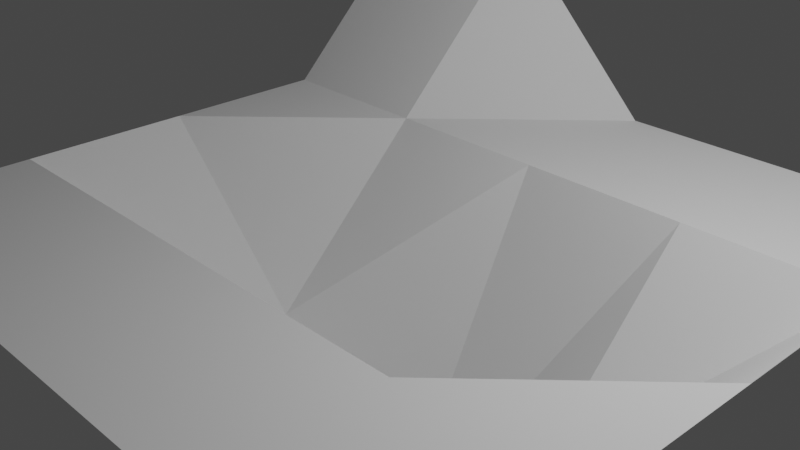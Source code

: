 # Source: blenderfile.blend  (saved by Blender 3.5.10; exported with 4.5.12 LTS)
import bpy
from mathutils import Matrix  # noqa: F401  (used for matrix-valued properties, if any)

bpy.ops.wm.read_factory_settings(use_empty=True)
scene = bpy.context.scene
scene.name = 'Scene'

# ---- collections
col_collection = bpy.data.collections.new('Collection'); scene.collection.children.link(col_collection)

# ---- world
world_world = bpy.data.worlds.new('World'); scene.world = world_world
world_world.use_nodes = True; world_world.node_tree.nodes.clear()
_N = world_world.node_tree.nodes; _L = world_world.node_tree.links
n0 = _N.new('ShaderNodeOutputWorld'); n0.name = 'World Output'; n0.location = (300, 300)
n1 = _N.new('ShaderNodeBackground'); n1.name = 'Background'; n1.location = (10, 300)
n1.inputs[0].default_value = (0.05088, 0.05088, 0.05088, 1.0)
_L.new(n1.outputs[0], n0.inputs[0])
n0.is_active_output = True
world_world.color = (0.05088, 0.05088, 0.05088)
world_world.use_sun_shadow = False
world_world.sun_shadow_jitter_overblur = 0.0

# ---- cameras
cam_camera = bpy.data.cameras.new('Camera')
cam_camera.clip_end = 100.0
cam_camera.ortho_scale = 7.314

# ---- lights
light_light = bpy.data.lights.new('Light', 'POINT')
light_light.transmission_factor = 0.0
light_light.energy = 1000.0
light_light.shadow_soft_size = 0.1
light_light.shadow_maximum_resolution = 0.006
light_light.use_absolute_resolution = True

# ---- meshes
me_plane = bpy.data.meshes.new('Plane')
me_plane.from_pydata([(-2.0, -2.0, 0.0), (2.0, -2.0, 0.0), (-2.0, 2.0, 1.0), (2.0, 2.0, 0.0), (-1.0, -2.0, 0.0), (0.0, -2.0, 0.0), (1.0, -2.0, 0.0), (1.0, 2.0, 0.0), (0.0, 2.0, 0.0), (-1.0, 2.0, 1.0), (-2.0, 1.0, 0.0), (-2.0, 0.0, 0.0), (-2.0, -1.0, 0.0), (2.0, -1.0, 0.0), (2.0, 0.0, 0.0), (2.0, 1.0, 0.0), (-1.0, -1.0, 0.0), (-1.0, 0.0, -1.0), (-1.0, 1.0, 0.0), (0.0, -1.0, 0.0), (0.0, 0.0, -2.0), (0.0, 1.0, 0.0), (1.0, -1.0, 0.0), (1.0, 0.0, -1.0), (1.0, 1.0, 0.0)], [], [(24, 15, 3, 7), (10, 18, 9, 2), (18, 21, 8, 9), (21, 24, 7, 8), (5, 6, 22, 19), (19, 22, 23, 20), (20, 23, 24, 21), (4, 5, 19, 16), (16, 19, 20, 17), (17, 20, 21, 18), (0, 4, 16, 12), (12, 16, 17, 11), (11, 17, 18, 10), (6, 1, 13, 22), (22, 13, 14, 23), (23, 14, 15, 24)])
_uv = me_plane.uv_layers.new(name='UVMap')
_uv.uv.foreach_set('vector', [0.75, 0.75, 1.0, 0.75, 1.0, 1.0, 0.75, 1.0, 0.0, 0.75, 0.25, 0.75, 0.25, 1.0, 0.0, 1.0, 0.25, 0.75, 0.5, 0.75, 0.5, 1.0, 0.25, 1.0, 0.5, 0.75, 0.75, 0.75, 0.75, 1.0, 0.5, 1.0, 0.5, 0.0, 0.75, 0.0, 0.75, 0.25, 0.5, 0.25, 0.5, 0.25, 0.75, 0.25, 0.75, 0.5, 0.5, 0.5, 0.5, 0.5, 0.75, 0.5, 0.75, 0.75, 0.5, 0.75, 0.25, 0.0, 0.5, 0.0, 0.5, 0.25, 0.25, 0.25, 0.25, 0.25, 0.5, 0.25, 0.5, 0.5, 0.25, 0.5, 0.25, 0.5, 0.5, 0.5, 0.5, 0.75, 0.25, 0.75, 0.0, 0.0, 0.25, 0.0, 0.25, 0.25, 0.0, 0.25, 0.0, 0.25, 0.25, 0.25, 0.25, 0.5, 0.0, 0.5, 0.0, 0.5, 0.25, 0.5, 0.25, 0.75, 0.0, 0.75, 0.75, 0.0, 1.0, 0.0, 1.0, 0.25, 0.75, 0.25, 0.75, 0.25, 1.0, 0.25, 1.0, 0.5, 0.75, 0.5, 0.75, 0.5, 1.0, 0.5, 1.0, 0.75, 0.75, 0.75])
me_plane.update()

# ---- objects
ob_light = bpy.data.objects.new('Light', light_light)
ob_camera = bpy.data.objects.new('Camera', cam_camera)
ob_plane = bpy.data.objects.new('Plane', me_plane)

# ---- transforms, parenting, visibility, modifiers, constraints
ob_light.location = (4.076, 1.005, 5.904)
ob_light.rotation_euler = (0.6503, 0.05522, 1.866)
ob_light.lock_rotations_4d = False
ob_light.empty_display_type = 'ARROWS'
ob_light.color = (0.0, 0.0, 0.0, 0.0)
ob_light.lineart.crease_threshold = 0.0
ob_camera.location = (7.359, -6.926, 4.958)
ob_camera.rotation_euler = (1.109, 0.0, 0.8149)
ob_camera.lock_rotations_4d = False
ob_camera.empty_display_type = 'ARROWS'
ob_camera.color = (0.0, 0.0, 0.0, 0.0)
ob_camera.display_type = 'WIRE'
ob_camera.lineart.crease_threshold = 0.0
ob_plane.location = (0.0, 0.0, 0.0)
ob_plane.scale = (2.0, 2.0, 2.0)

# ---- collection membership
col_collection.objects.link(ob_light)
col_collection.objects.link(ob_camera)
col_collection.objects.link(ob_plane)

# ---- scene / render settings (as saved in the file)
scene.camera = ob_camera
scene.frame_start = 1; scene.frame_end = 250; scene.frame_set(1)
scene.render.engine = 'BLENDER_EEVEE_NEXT'
scene.cycles.sampling_pattern = 'TABULATED_SOBOL'
scene.view_settings.view_transform = 'Filmic'
bpy.context.view_layer.update()
